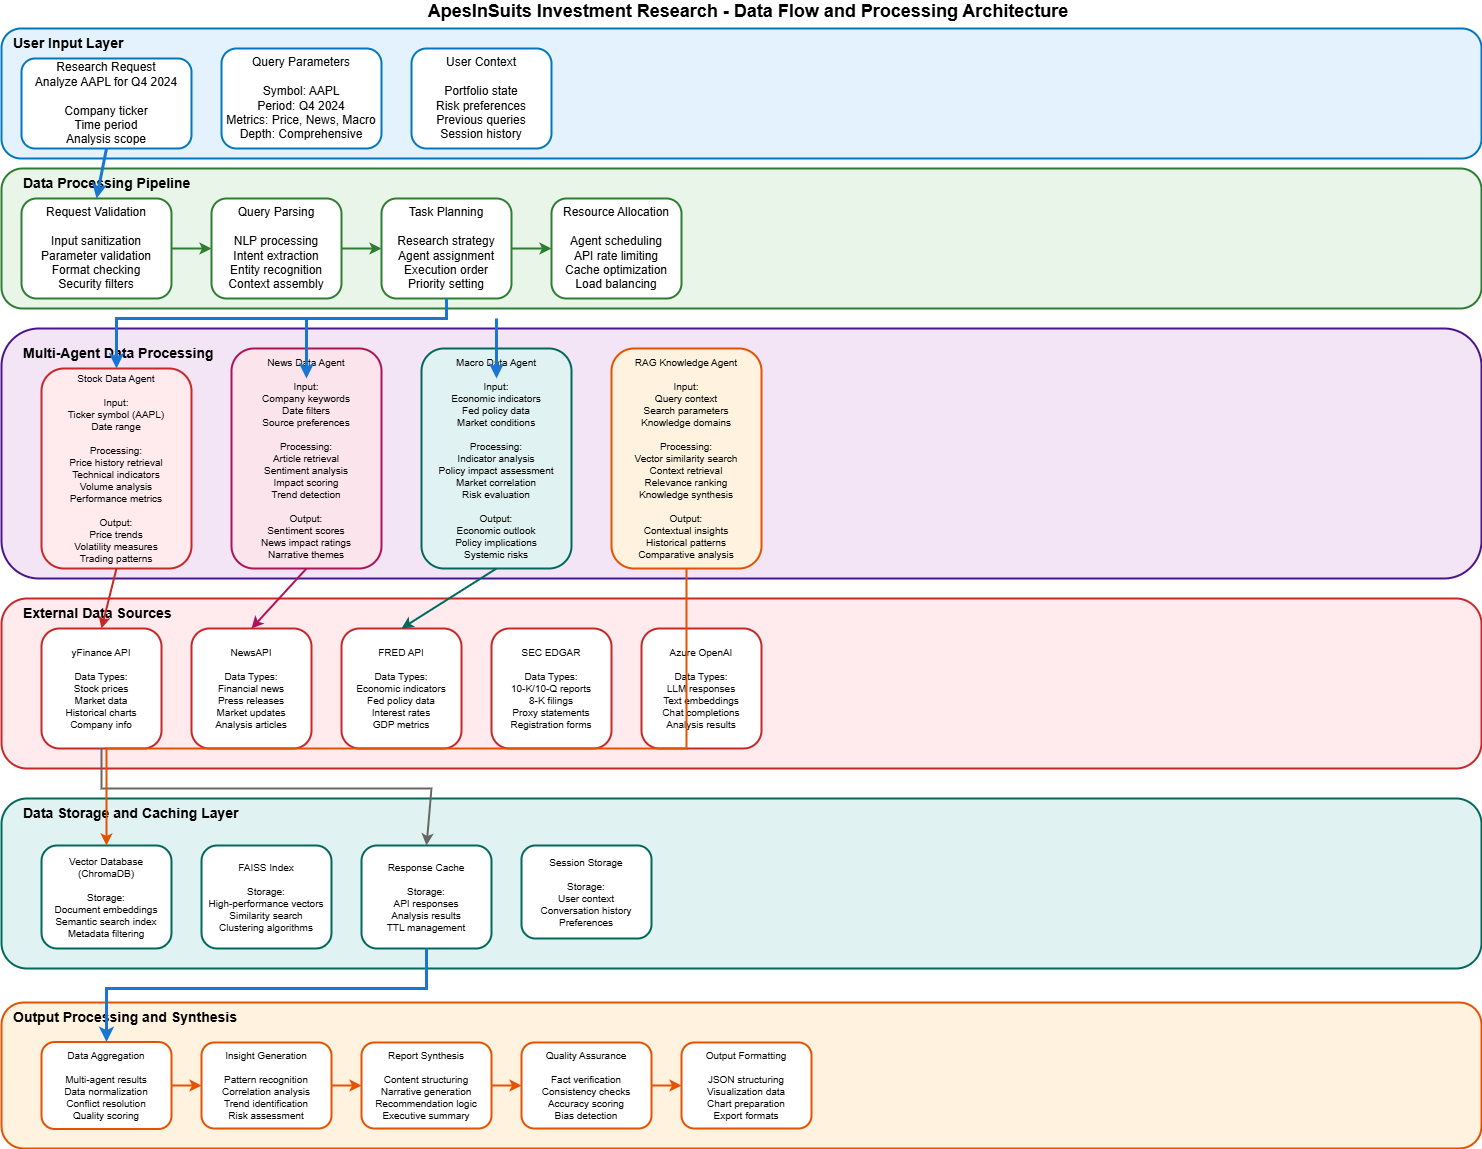

The diagram above was exported from draw.io. Its source (the exported page's mxGraphModel, read from the mxfile embedded in the PNG):
<mxGraphModel dx="996" dy="445" grid="1" gridSize="10" guides="1" tooltips="1" connect="1" arrows="1" fold="1" page="1" pageScale="1" pageWidth="1654" pageHeight="1169" math="0" shadow="0">
  <root>
    <mxCell id="0" />
    <mxCell id="1" parent="0" />
    <mxCell id="title" value="ApesInSuits Investment Research - Data Flow and Processing Architecture" style="text;html=1;strokeColor=none;fillColor=none;align=center;verticalAlign=middle;whiteSpace=wrap;rounded=0;fontSize=18;fontStyle=1" parent="1" vertex="1">
      <mxGeometry x="327" y="18" width="1000" height="10" as="geometry" />
    </mxCell>
    <mxCell id="input-container" value="" style="rounded=1;whiteSpace=wrap;html=1;fillColor=#E3F2FD;strokeColor=#0277BD;strokeWidth=2;" parent="1" vertex="1">
      <mxGeometry x="80" y="40" width="1480" height="130" as="geometry" />
    </mxCell>
    <mxCell id="input-title" value="User Input Layer" style="text;html=1;strokeColor=none;fillColor=none;align=left;verticalAlign=top;whiteSpace=wrap;rounded=0;fontSize=14;fontStyle=1" parent="1" vertex="1">
      <mxGeometry x="90" y="40" width="140" height="20" as="geometry" />
    </mxCell>
    <mxCell id="user-request" value="Research Request&#10;Analyze AAPL for Q4 2024&#10;&#10;Company ticker&#10;Time period&#10;Analysis scope" style="rounded=1;whiteSpace=wrap;html=1;fillColor=#FFFFFF;strokeColor=#0277BD;strokeWidth=2;" parent="1" vertex="1">
      <mxGeometry x="100" y="70" width="170" height="90" as="geometry" />
    </mxCell>
    <mxCell id="query-params" value="Query Parameters&#10;&#10;Symbol: AAPL&#10;Period: Q4 2024&#10;Metrics: Price, News, Macro&#10;Depth: Comprehensive" style="rounded=1;whiteSpace=wrap;html=1;fillColor=#FFFFFF;strokeColor=#0277BD;strokeWidth=2;" parent="1" vertex="1">
      <mxGeometry x="300" y="60" width="160" height="100" as="geometry" />
    </mxCell>
    <mxCell id="user-context" value="User Context&#10;&#10;Portfolio state&#10;Risk preferences&#10;Previous queries&#10;Session history" style="rounded=1;whiteSpace=wrap;html=1;fillColor=#FFFFFF;strokeColor=#0277BD;strokeWidth=2;" parent="1" vertex="1">
      <mxGeometry x="490" y="60" width="140" height="100" as="geometry" />
    </mxCell>
    <mxCell id="pipeline-container" value="" style="rounded=1;whiteSpace=wrap;html=1;fillColor=#E8F5E8;strokeColor=#2E7D32;strokeWidth=2;" parent="1" vertex="1">
      <mxGeometry x="80" y="180" width="1480" height="140" as="geometry" />
    </mxCell>
    <mxCell id="pipeline-title" value="Data Processing Pipeline" style="text;html=1;strokeColor=none;fillColor=none;align=left;verticalAlign=top;whiteSpace=wrap;rounded=0;fontSize=14;fontStyle=1" parent="1" vertex="1">
      <mxGeometry x="100" y="180" width="180" height="20" as="geometry" />
    </mxCell>
    <mxCell id="request-validation" value="Request Validation&#10;&#10;Input sanitization&#10;Parameter validation&#10;Format checking&#10;Security filters" style="rounded=1;whiteSpace=wrap;html=1;fillColor=#FFFFFF;strokeColor=#2E7D32;strokeWidth=2;" parent="1" vertex="1">
      <mxGeometry x="100" y="210" width="150" height="100" as="geometry" />
    </mxCell>
    <mxCell id="query-parsing" value="Query Parsing&#10;&#10;NLP processing&#10;Intent extraction&#10;Entity recognition&#10;Context assembly" style="rounded=1;whiteSpace=wrap;html=1;fillColor=#FFFFFF;strokeColor=#2E7D32;strokeWidth=2;" parent="1" vertex="1">
      <mxGeometry x="290" y="210" width="130" height="100" as="geometry" />
    </mxCell>
    <mxCell id="task-planning" value="Task Planning&#10;&#10;Research strategy&#10;Agent assignment&#10;Execution order&#10;Priority setting" style="rounded=1;whiteSpace=wrap;html=1;fillColor=#FFFFFF;strokeColor=#2E7D32;strokeWidth=2;" parent="1" vertex="1">
      <mxGeometry x="460" y="210" width="130" height="100" as="geometry" />
    </mxCell>
    <mxCell id="resource-allocation" value="Resource Allocation&#10;&#10;Agent scheduling&#10;API rate limiting&#10;Cache optimization&#10;Load balancing" style="rounded=1;whiteSpace=wrap;html=1;fillColor=#FFFFFF;strokeColor=#2E7D32;strokeWidth=2;" parent="1" vertex="1">
      <mxGeometry x="630" y="210" width="130" height="100" as="geometry" />
    </mxCell>
    <mxCell id="agents-container" value="" style="rounded=1;whiteSpace=wrap;html=1;fillColor=#F3E5F5;strokeColor=#4A148C;strokeWidth=2;" parent="1" vertex="1">
      <mxGeometry x="80" y="340" width="1480" height="250" as="geometry" />
    </mxCell>
    <mxCell id="agents-title" value="Multi-Agent Data Processing" style="text;html=1;strokeColor=none;fillColor=none;align=left;verticalAlign=top;whiteSpace=wrap;rounded=0;fontSize=14;fontStyle=1" parent="1" vertex="1">
      <mxGeometry x="100" y="350" width="200" height="20" as="geometry" />
    </mxCell>
    <mxCell id="stock-processing" value="Stock Data Agent&#10;&#10;Input:&#10;Ticker symbol (AAPL)&#10;Date range&#10;&#10;Processing:&#10;Price history retrieval&#10;Technical indicators&#10;Volume analysis&#10;Performance metrics&#10;&#10;Output:&#10;Price trends&#10;Volatility measures&#10;Trading patterns" style="rounded=1;whiteSpace=wrap;html=1;fillColor=#FFEBEE;strokeColor=#C62828;strokeWidth=2;fontSize=10;" parent="1" vertex="1">
      <mxGeometry x="120" y="380" width="150" height="200" as="geometry" />
    </mxCell>
    <mxCell id="news-processing" value="News Data Agent&#10;&#10;Input:&#10;Company keywords&#10;Date filters&#10;Source preferences&#10;&#10;Processing:&#10;Article retrieval&#10;Sentiment analysis&#10;Impact scoring&#10;Trend detection&#10;&#10;Output:&#10;Sentiment scores&#10;News impact ratings&#10;Narrative themes" style="rounded=1;whiteSpace=wrap;html=1;fillColor=#FCE4EC;strokeColor=#AD1457;strokeWidth=2;fontSize=10;" parent="1" vertex="1">
      <mxGeometry x="310" y="360" width="150" height="220" as="geometry" />
    </mxCell>
    <mxCell id="macro-processing" value="Macro Data Agent&#10;&#10;Input:&#10;Economic indicators&#10;Fed policy data&#10;Market conditions&#10;&#10;Processing:&#10;Indicator analysis&#10;Policy impact assessment&#10;Market correlation&#10;Risk evaluation&#10;&#10;Output:&#10;Economic outlook&#10;Policy implications&#10;Systemic risks" style="rounded=1;whiteSpace=wrap;html=1;fillColor=#E0F2F1;strokeColor=#00695C;strokeWidth=2;fontSize=10;" parent="1" vertex="1">
      <mxGeometry x="500" y="360" width="150" height="220" as="geometry" />
    </mxCell>
    <mxCell id="rag-processing" value="RAG Knowledge Agent&#10;&#10;Input:&#10;Query context&#10;Search parameters&#10;Knowledge domains&#10;&#10;Processing:&#10;Vector similarity search&#10;Context retrieval&#10;Relevance ranking&#10;Knowledge synthesis&#10;&#10;Output:&#10;Contextual insights&#10;Historical patterns&#10;Comparative analysis" style="rounded=1;whiteSpace=wrap;html=1;fillColor=#FFF3E0;strokeColor=#E65100;strokeWidth=2;fontSize=10;" parent="1" vertex="1">
      <mxGeometry x="690" y="360" width="150" height="220" as="geometry" />
    </mxCell>
    <mxCell id="sources-container" value="" style="rounded=1;whiteSpace=wrap;html=1;fillColor=#FFEBEE;strokeColor=#C62828;strokeWidth=2;" parent="1" vertex="1">
      <mxGeometry x="80" y="610" width="1480" height="170" as="geometry" />
    </mxCell>
    <mxCell id="sources-title" value="External Data Sources" style="text;html=1;strokeColor=none;fillColor=none;align=left;verticalAlign=top;whiteSpace=wrap;rounded=0;fontSize=14;fontStyle=1" parent="1" vertex="1">
      <mxGeometry x="100" y="610" width="160" height="20" as="geometry" />
    </mxCell>
    <mxCell id="yfinance-api" value="yFinance API&#10;&#10;Data Types:&#10;Stock prices&#10;Market data&#10;Historical charts&#10;Company info" style="rounded=1;whiteSpace=wrap;html=1;fillColor=#FFFFFF;strokeColor=#C62828;strokeWidth=2;fontSize=10;" parent="1" vertex="1">
      <mxGeometry x="120" y="640" width="120" height="120" as="geometry" />
    </mxCell>
    <mxCell id="newsapi" value="NewsAPI&#10;&#10;Data Types:&#10;Financial news&#10;Press releases&#10;Market updates&#10;Analysis articles" style="rounded=1;whiteSpace=wrap;html=1;fillColor=#FFFFFF;strokeColor=#C62828;strokeWidth=2;fontSize=10;" parent="1" vertex="1">
      <mxGeometry x="270" y="640" width="120" height="120" as="geometry" />
    </mxCell>
    <mxCell id="fred-api" value="FRED API&#10;&#10;Data Types:&#10;Economic indicators&#10;Fed policy data&#10;Interest rates&#10;GDP metrics" style="rounded=1;whiteSpace=wrap;html=1;fillColor=#FFFFFF;strokeColor=#C62828;strokeWidth=2;fontSize=10;" parent="1" vertex="1">
      <mxGeometry x="420" y="640" width="120" height="120" as="geometry" />
    </mxCell>
    <mxCell id="sec-edgar" value="SEC EDGAR&#10;&#10;Data Types:&#10;10-K/10-Q reports&#10;8-K filings&#10;Proxy statements&#10;Registration forms" style="rounded=1;whiteSpace=wrap;html=1;fillColor=#FFFFFF;strokeColor=#C62828;strokeWidth=2;fontSize=10;" parent="1" vertex="1">
      <mxGeometry x="570" y="640" width="120" height="120" as="geometry" />
    </mxCell>
    <mxCell id="azure-openai" value="Azure OpenAI&#10;&#10;Data Types:&#10;LLM responses&#10;Text embeddings&#10;Chat completions&#10;Analysis results" style="rounded=1;whiteSpace=wrap;html=1;fillColor=#FFFFFF;strokeColor=#C62828;strokeWidth=2;fontSize=10;" parent="1" vertex="1">
      <mxGeometry x="720" y="640" width="120" height="120" as="geometry" />
    </mxCell>
    <mxCell id="storage-container" value="" style="rounded=1;whiteSpace=wrap;html=1;fillColor=#E0F2F1;strokeColor=#00695C;strokeWidth=2;" parent="1" vertex="1">
      <mxGeometry x="80" y="810" width="1480" height="170" as="geometry" />
    </mxCell>
    <mxCell id="storage-title" value="Data Storage and Caching Layer" style="text;html=1;strokeColor=none;fillColor=none;align=left;verticalAlign=top;whiteSpace=wrap;rounded=0;fontSize=14;fontStyle=1" parent="1" vertex="1">
      <mxGeometry x="100" y="810" width="290" height="20" as="geometry" />
    </mxCell>
    <mxCell id="vector-db" value="Vector Database&#10;(ChromaDB)&#10;&#10;Storage:&#10;Document embeddings&#10;Semantic search index&#10;Metadata filtering" style="rounded=1;whiteSpace=wrap;html=1;fillColor=#FFFFFF;strokeColor=#00695C;strokeWidth=2;fontSize=10;" parent="1" vertex="1">
      <mxGeometry x="120" y="857" width="130" height="103" as="geometry" />
    </mxCell>
    <mxCell id="faiss-index" value="FAISS Index&#10;&#10;Storage:&#10;High-performance vectors&#10;Similarity search&#10;Clustering algorithms" style="rounded=1;whiteSpace=wrap;html=1;fillColor=#FFFFFF;strokeColor=#00695C;strokeWidth=2;fontSize=10;" parent="1" vertex="1">
      <mxGeometry x="280" y="857" width="130" height="103" as="geometry" />
    </mxCell>
    <mxCell id="response-cache" value="Response Cache&#10;&#10;Storage:&#10;API responses&#10;Analysis results&#10;TTL management" style="rounded=1;whiteSpace=wrap;html=1;fillColor=#FFFFFF;strokeColor=#00695C;strokeWidth=2;fontSize=10;" parent="1" vertex="1">
      <mxGeometry x="440" y="857" width="130" height="103" as="geometry" />
    </mxCell>
    <mxCell id="session-storage" value="Session Storage&#10;&#10;Storage:&#10;User context&#10;Conversation history&#10;Preferences" style="rounded=1;whiteSpace=wrap;html=1;fillColor=#FFFFFF;strokeColor=#00695C;strokeWidth=2;fontSize=10;" parent="1" vertex="1">
      <mxGeometry x="600" y="857" width="130" height="93" as="geometry" />
    </mxCell>
    <mxCell id="output-container" value="" style="rounded=1;whiteSpace=wrap;html=1;fillColor=#FFF3E0;strokeColor=#E65100;strokeWidth=2;" parent="1" vertex="1">
      <mxGeometry x="80" y="1014" width="1480" height="146" as="geometry" />
    </mxCell>
    <mxCell id="output-title" value="Output Processing and Synthesis" style="text;html=1;strokeColor=none;fillColor=none;align=left;verticalAlign=top;whiteSpace=wrap;rounded=0;fontSize=14;fontStyle=1" parent="1" vertex="1">
      <mxGeometry x="90" y="1014" width="340" height="20" as="geometry" />
    </mxCell>
    <mxCell id="data-aggregation" value="Data Aggregation&#10;&#10;Multi-agent results&#10;Data normalization&#10;Conflict resolution&#10;Quality scoring" style="rounded=1;whiteSpace=wrap;html=1;fillColor=#FFFFFF;strokeColor=#E65100;strokeWidth=2;fontSize=10;" parent="1" vertex="1">
      <mxGeometry x="120" y="1053.5" width="130" height="87" as="geometry" />
    </mxCell>
    <mxCell id="insight-generation" value="Insight Generation&#10;&#10;Pattern recognition&#10;Correlation analysis&#10;Trend identification&#10;Risk assessment" style="rounded=1;whiteSpace=wrap;html=1;fillColor=#FFFFFF;strokeColor=#E65100;strokeWidth=2;fontSize=10;" parent="1" vertex="1">
      <mxGeometry x="280" y="1054" width="130" height="86" as="geometry" />
    </mxCell>
    <mxCell id="report-synthesis" value="Report Synthesis&#10;&#10;Content structuring&#10;Narrative generation&#10;Recommendation logic&#10;Executive summary" style="rounded=1;whiteSpace=wrap;html=1;fillColor=#FFFFFF;strokeColor=#E65100;strokeWidth=2;fontSize=10;" parent="1" vertex="1">
      <mxGeometry x="440" y="1054" width="130" height="86" as="geometry" />
    </mxCell>
    <mxCell id="quality-assurance" value="Quality Assurance&#10;&#10;Fact verification&#10;Consistency checks&#10;Accuracy scoring&#10;Bias detection" style="rounded=1;whiteSpace=wrap;html=1;fillColor=#FFFFFF;strokeColor=#E65100;strokeWidth=2;fontSize=10;" parent="1" vertex="1">
      <mxGeometry x="600" y="1054" width="130" height="86" as="geometry" />
    </mxCell>
    <mxCell id="output-formatting" value="Output Formatting&#10;&#10;JSON structuring&#10;Visualization data&#10;Chart preparation&#10;Export formats" style="rounded=1;whiteSpace=wrap;html=1;fillColor=#FFFFFF;strokeColor=#E65100;strokeWidth=2;fontSize=10;" parent="1" vertex="1">
      <mxGeometry x="760" y="1054" width="130" height="86" as="geometry" />
    </mxCell>
    <mxCell id="flow1" value="" style="endArrow=classic;html=1;rounded=0;exitX=0.5;exitY=1;entryX=0.5;entryY=0;strokeColor=#1976D2;strokeWidth=3;" parent="1" source="user-request" target="request-validation" edge="1">
      <mxGeometry width="50" height="50" relative="1" as="geometry">
        <mxPoint x="190" y="190" as="sourcePoint" />
        <mxPoint x="185" y="230" as="targetPoint" />
      </mxGeometry>
    </mxCell>
    <mxCell id="flow2" value="" style="endArrow=classic;html=1;rounded=0;exitX=1;exitY=0.5;entryX=0;entryY=0.5;strokeColor=#2E7D32;strokeWidth=2;" parent="1" source="request-validation" target="query-parsing" edge="1">
      <mxGeometry width="50" height="50" relative="1" as="geometry">
        <mxPoint x="250" y="270" as="sourcePoint" />
        <mxPoint x="290" y="270" as="targetPoint" />
      </mxGeometry>
    </mxCell>
    <mxCell id="flow3" value="" style="endArrow=classic;html=1;rounded=0;exitX=1;exitY=0.5;entryX=0;entryY=0.5;strokeColor=#2E7D32;strokeWidth=2;" parent="1" source="query-parsing" target="task-planning" edge="1">
      <mxGeometry width="50" height="50" relative="1" as="geometry">
        <mxPoint x="420" y="270" as="sourcePoint" />
        <mxPoint x="460" y="270" as="targetPoint" />
      </mxGeometry>
    </mxCell>
    <mxCell id="flow4" value="" style="endArrow=classic;html=1;rounded=0;exitX=1;exitY=0.5;entryX=0;entryY=0.5;strokeColor=#2E7D32;strokeWidth=2;" parent="1" source="task-planning" target="resource-allocation" edge="1">
      <mxGeometry width="50" height="50" relative="1" as="geometry">
        <mxPoint x="590" y="270" as="sourcePoint" />
        <mxPoint x="630" y="270" as="targetPoint" />
      </mxGeometry>
    </mxCell>
    <mxCell id="flow5" value="" style="endArrow=classic;html=1;rounded=0;exitX=0.5;exitY=1;entryX=0.5;entryY=0;strokeColor=#1976D2;strokeWidth=3;" parent="1" source="task-planning" target="stock-processing" edge="1">
      <mxGeometry width="50" height="50" relative="1" as="geometry">
        <mxPoint x="525" y="310" as="sourcePoint" />
        <mxPoint x="195" y="390" as="targetPoint" />
        <Array as="points">
          <mxPoint x="525" y="330" />
          <mxPoint x="195" y="330" />
        </Array>
      </mxGeometry>
    </mxCell>
    <mxCell id="flow6" value="" style="endArrow=classic;html=1;rounded=0;strokeColor=#1976D2;strokeWidth=3;" parent="1" edge="1">
      <mxGeometry width="50" height="50" relative="1" as="geometry">
        <mxPoint x="385" y="330" as="sourcePoint" />
        <mxPoint x="385" y="390" as="targetPoint" />
      </mxGeometry>
    </mxCell>
    <mxCell id="flow7" value="" style="endArrow=classic;html=1;rounded=0;strokeColor=#1976D2;strokeWidth=3;" parent="1" edge="1">
      <mxGeometry width="50" height="50" relative="1" as="geometry">
        <mxPoint x="575" y="330" as="sourcePoint" />
        <mxPoint x="575" y="390" as="targetPoint" />
      </mxGeometry>
    </mxCell>
    <mxCell id="flow8" value="" style="endArrow=classic;html=1;rounded=0;exitX=0.5;exitY=1;entryX=0.5;entryY=0;strokeColor=#C62828;strokeWidth=2;" parent="1" source="stock-processing" target="yfinance-api" edge="1">
      <mxGeometry width="50" height="50" relative="1" as="geometry">
        <mxPoint x="195" y="550" as="sourcePoint" />
        <mxPoint x="180" y="630" as="targetPoint" />
      </mxGeometry>
    </mxCell>
    <mxCell id="flow9" value="" style="endArrow=classic;html=1;rounded=0;exitX=0.5;exitY=1;entryX=0.5;entryY=0;strokeColor=#AD1457;strokeWidth=2;" parent="1" source="news-processing" target="newsapi" edge="1">
      <mxGeometry width="50" height="50" relative="1" as="geometry">
        <mxPoint x="385" y="550" as="sourcePoint" />
        <mxPoint x="330" y="630" as="targetPoint" />
      </mxGeometry>
    </mxCell>
    <mxCell id="flow10" value="" style="endArrow=classic;html=1;rounded=0;exitX=0.5;exitY=1;entryX=0.5;entryY=0;strokeColor=#00695C;strokeWidth=2;" parent="1" source="macro-processing" target="fred-api" edge="1">
      <mxGeometry width="50" height="50" relative="1" as="geometry">
        <mxPoint x="575" y="550" as="sourcePoint" />
        <mxPoint x="480" y="630" as="targetPoint" />
      </mxGeometry>
    </mxCell>
    <mxCell id="flow11" value="" style="endArrow=classic;html=1;rounded=0;exitX=0.5;exitY=1;entryX=0.5;entryY=0;strokeColor=#666666;strokeWidth=2;" parent="1" source="yfinance-api" target="response-cache" edge="1">
      <mxGeometry width="50" height="50" relative="1" as="geometry">
        <mxPoint x="180" y="710" as="sourcePoint" />
        <mxPoint x="505" y="790" as="targetPoint" />
        <Array as="points">
          <mxPoint x="180" y="780" />
          <mxPoint x="180" y="800" />
          <mxPoint x="260" y="800" />
          <mxPoint x="510" y="800" />
        </Array>
      </mxGeometry>
    </mxCell>
    <mxCell id="flow13" value="" style="endArrow=classic;html=1;rounded=0;exitX=0.5;exitY=1;entryX=0.5;entryY=0;strokeColor=#E65100;strokeWidth=2;" parent="1" source="rag-processing" target="vector-db" edge="1">
      <mxGeometry width="50" height="50" relative="1" as="geometry">
        <mxPoint x="765" y="550" as="sourcePoint" />
        <mxPoint x="185" y="790" as="targetPoint" />
        <Array as="points">
          <mxPoint x="765" y="760" />
          <mxPoint x="185" y="760" />
        </Array>
      </mxGeometry>
    </mxCell>
    <mxCell id="flow14" value="" style="endArrow=classic;html=1;rounded=0;exitX=0.5;exitY=1;entryX=0.5;entryY=0;strokeColor=#1976D2;strokeWidth=3;" parent="1" source="response-cache" target="data-aggregation" edge="1">
      <mxGeometry width="50" height="50" relative="1" as="geometry">
        <mxPoint x="505" y="870" as="sourcePoint" />
        <mxPoint x="185" y="950" as="targetPoint" />
        <Array as="points">
          <mxPoint x="505" y="1000" />
          <mxPoint x="340" y="1000" />
          <mxPoint x="185" y="1000" />
        </Array>
      </mxGeometry>
    </mxCell>
    <mxCell id="flow15" value="" style="endArrow=classic;html=1;rounded=0;exitX=1;exitY=0.5;entryX=0;entryY=0.5;strokeColor=#E65100;strokeWidth=2;" parent="1" source="data-aggregation" target="insight-generation" edge="1">
      <mxGeometry width="50" height="50" relative="1" as="geometry">
        <mxPoint x="250" y="990" as="sourcePoint" />
        <mxPoint x="280" y="990" as="targetPoint" />
      </mxGeometry>
    </mxCell>
    <mxCell id="flow16" value="" style="endArrow=classic;html=1;rounded=0;exitX=1;exitY=0.5;entryX=0;entryY=0.5;strokeColor=#E65100;strokeWidth=2;" parent="1" source="insight-generation" target="report-synthesis" edge="1">
      <mxGeometry width="50" height="50" relative="1" as="geometry">
        <mxPoint x="410" y="990" as="sourcePoint" />
        <mxPoint x="440" y="990" as="targetPoint" />
      </mxGeometry>
    </mxCell>
    <mxCell id="flow17" value="" style="endArrow=classic;html=1;rounded=0;exitX=1;exitY=0.5;entryX=0;entryY=0.5;strokeColor=#E65100;strokeWidth=2;" parent="1" source="report-synthesis" target="quality-assurance" edge="1">
      <mxGeometry width="50" height="50" relative="1" as="geometry">
        <mxPoint x="570" y="990" as="sourcePoint" />
        <mxPoint x="600" y="990" as="targetPoint" />
      </mxGeometry>
    </mxCell>
    <mxCell id="flow18" value="" style="endArrow=classic;html=1;rounded=0;exitX=1;exitY=0.5;entryX=0;entryY=0.5;strokeColor=#E65100;strokeWidth=2;" parent="1" source="quality-assurance" target="output-formatting" edge="1">
      <mxGeometry width="50" height="50" relative="1" as="geometry">
        <mxPoint x="730" y="990" as="sourcePoint" />
        <mxPoint x="760" y="990" as="targetPoint" />
      </mxGeometry>
    </mxCell>
  </root>
</mxGraphModel>